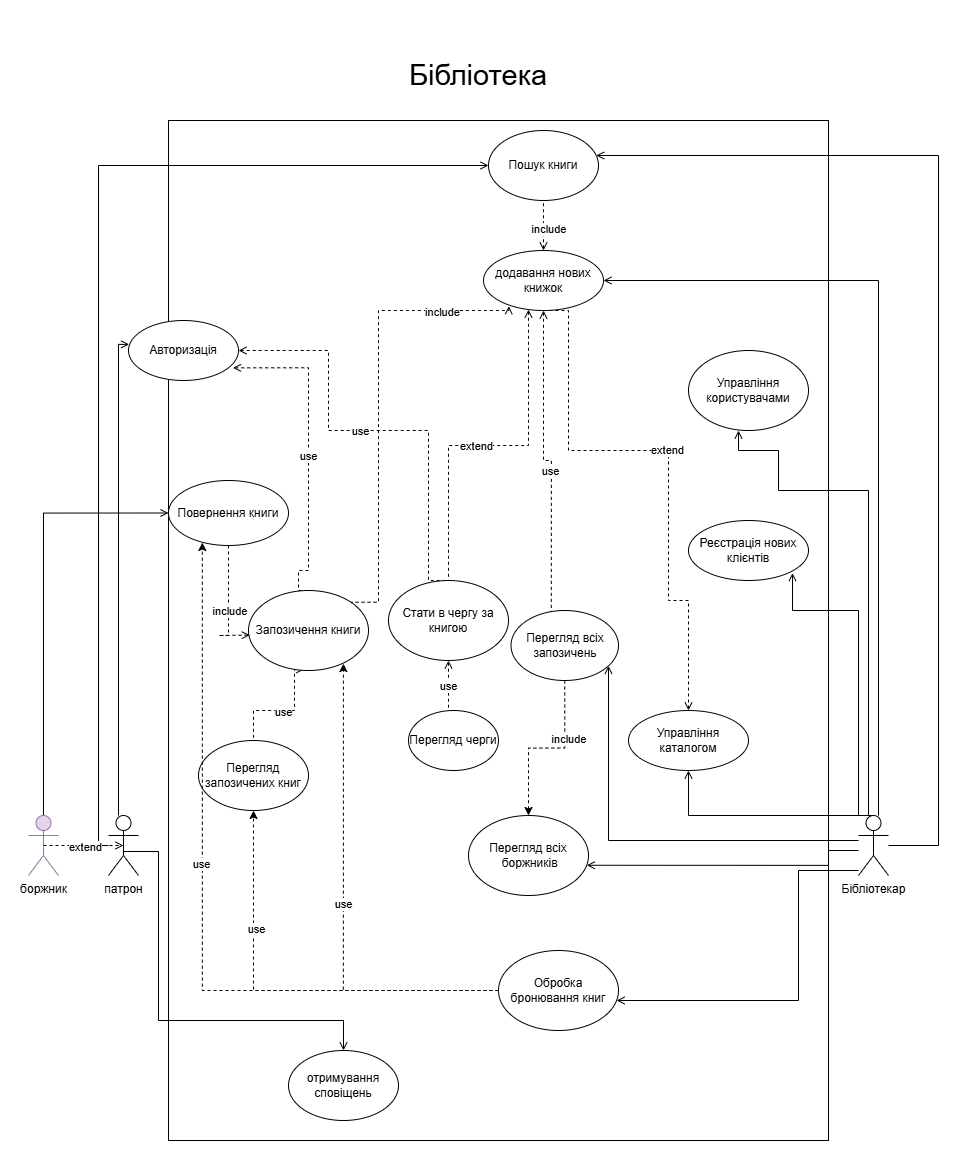

The diagram above was exported from draw.io. Its source (the exported page's mxGraphModel, read from the mxfile embedded in the PNG):
<mxGraphModel dx="2037" dy="2173" grid="1" gridSize="10" guides="1" tooltips="1" connect="1" arrows="1" fold="1" page="1" pageScale="1" pageWidth="850" pageHeight="1100" math="0" shadow="0">
  <root>
    <mxCell id="0" />
    <mxCell id="1" parent="0" />
    <mxCell id="HsxLuymKula1hNhKrP8J-5" value="" style="rounded=0;whiteSpace=wrap;html=1;" parent="1" vertex="1">
      <mxGeometry x="160" y="-290" width="660" height="1020" as="geometry" />
    </mxCell>
    <mxCell id="GjNqI5lGhZg9Z-AseWuN-35" style="edgeStyle=orthogonalEdgeStyle;rounded=0;orthogonalLoop=1;jettySize=auto;html=1;entryX=0.864;entryY=0.876;entryDx=0;entryDy=0;endArrow=open;endFill=0;entryPerimeter=0;" parent="1" source="GjNqI5lGhZg9Z-AseWuN-2" target="GjNqI5lGhZg9Z-AseWuN-34" edge="1">
      <mxGeometry relative="1" as="geometry">
        <mxPoint x="730" y="145" as="targetPoint" />
        <Array as="points">
          <mxPoint x="850" y="200" />
          <mxPoint x="784" y="200" />
          <mxPoint x="784" y="163" />
        </Array>
        <mxPoint x="862.5" y="386" as="sourcePoint" />
      </mxGeometry>
    </mxCell>
    <mxCell id="GjNqI5lGhZg9Z-AseWuN-46" value="use" style="edgeStyle=orthogonalEdgeStyle;rounded=0;orthogonalLoop=1;jettySize=auto;html=1;entryX=0.5;entryY=0;entryDx=0;entryDy=0;exitX=0.95;exitY=0.789;exitDx=0;exitDy=0;endArrow=none;endFill=0;exitPerimeter=0;startArrow=open;startFill=0;dashed=1;" parent="1" source="GjNqI5lGhZg9Z-AseWuN-38" target="GjNqI5lGhZg9Z-AseWuN-45" edge="1">
      <mxGeometry x="0.029" relative="1" as="geometry">
        <Array as="points">
          <mxPoint x="300" y="-43" />
          <mxPoint x="300" y="160" />
          <mxPoint x="290" y="160" />
        </Array>
        <mxPoint x="310" y="-10" as="sourcePoint" />
        <mxPoint x="240" y="250" as="targetPoint" />
        <mxPoint as="offset" />
      </mxGeometry>
    </mxCell>
    <mxCell id="GjNqI5lGhZg9Z-AseWuN-49" style="edgeStyle=orthogonalEdgeStyle;rounded=0;orthogonalLoop=1;jettySize=auto;html=1;endArrow=none;endFill=0;entryX=0.5;entryY=0;entryDx=0;entryDy=0;startArrow=open;startFill=0;dashed=1;" parent="1" source="GjNqI5lGhZg9Z-AseWuN-38" target="GjNqI5lGhZg9Z-AseWuN-50" edge="1">
      <mxGeometry relative="1" as="geometry">
        <mxPoint x="340" y="450" as="targetPoint" />
        <mxPoint x="407.8399999999999" y="107.36000000000001" as="sourcePoint" />
        <Array as="points">
          <mxPoint x="320" y="-60" />
          <mxPoint x="320" y="20" />
          <mxPoint x="420" y="20" />
        </Array>
      </mxGeometry>
    </mxCell>
    <mxCell id="GcuNMAIIVRMwJ8Ae6-gA-3" value="use" style="edgeLabel;html=1;align=center;verticalAlign=middle;resizable=0;points=[];" parent="GjNqI5lGhZg9Z-AseWuN-49" connectable="0" vertex="1">
      <mxGeometry x="-0.087" relative="1" as="geometry">
        <mxPoint as="offset" />
      </mxGeometry>
    </mxCell>
    <mxCell id="GjNqI5lGhZg9Z-AseWuN-60" style="edgeStyle=orthogonalEdgeStyle;rounded=0;orthogonalLoop=1;jettySize=auto;html=1;endArrow=open;endFill=0;entryX=0.5;entryY=0;entryDx=0;entryDy=0;exitX=0.5;exitY=0.5;exitDx=0;exitDy=0;exitPerimeter=0;" parent="1" target="GjNqI5lGhZg9Z-AseWuN-61" edge="1">
      <mxGeometry relative="1" as="geometry">
        <mxPoint x="138.61000000000007" y="600.0000000000002" as="targetPoint" />
        <mxPoint x="114.99000000000005" y="435.98" as="sourcePoint" />
        <Array as="points">
          <mxPoint x="115" y="441" />
          <mxPoint x="150" y="441" />
          <mxPoint x="150" y="610" />
        </Array>
      </mxGeometry>
    </mxCell>
    <mxCell id="GcuNMAIIVRMwJ8Ae6-gA-2" style="edgeStyle=orthogonalEdgeStyle;rounded=0;orthogonalLoop=1;jettySize=auto;html=1;entryX=0.006;entryY=0.398;entryDx=0;entryDy=0;endArrow=open;endFill=0;entryPerimeter=0;" parent="1" source="GjNqI5lGhZg9Z-AseWuN-1" target="GjNqI5lGhZg9Z-AseWuN-38" edge="1">
      <mxGeometry relative="1" as="geometry">
        <Array as="points">
          <mxPoint x="110" y="-66" />
        </Array>
      </mxGeometry>
    </mxCell>
    <mxCell id="XeYOF2eVuJaSzOYEognx-3" style="edgeStyle=orthogonalEdgeStyle;rounded=0;orthogonalLoop=1;jettySize=auto;html=1;entryX=0;entryY=0.5;entryDx=0;entryDy=0;startArrow=none;startFill=0;endArrow=open;endFill=0;" parent="1" source="GjNqI5lGhZg9Z-AseWuN-1" target="GjNqI5lGhZg9Z-AseWuN-25" edge="1">
      <mxGeometry relative="1" as="geometry">
        <Array as="points">
          <mxPoint x="90" y="435" />
          <mxPoint x="90" y="-245" />
        </Array>
      </mxGeometry>
    </mxCell>
    <mxCell id="GjNqI5lGhZg9Z-AseWuN-1" value="патрон" style="shape=umlActor;verticalLabelPosition=bottom;verticalAlign=top;html=1;outlineConnect=0;" parent="1" vertex="1">
      <mxGeometry x="100" y="405" width="30" height="60" as="geometry" />
    </mxCell>
    <mxCell id="GjNqI5lGhZg9Z-AseWuN-51" style="edgeStyle=orthogonalEdgeStyle;rounded=0;orthogonalLoop=1;jettySize=auto;html=1;endArrow=open;endFill=0;entryX=0.5;entryY=1;entryDx=0;entryDy=0;exitX=0.5;exitY=0;exitDx=0;exitDy=0;exitPerimeter=0;" parent="1" source="GjNqI5lGhZg9Z-AseWuN-2" target="GjNqI5lGhZg9Z-AseWuN-52" edge="1">
      <mxGeometry relative="1" as="geometry">
        <mxPoint x="690" y="180" as="targetPoint" />
        <mxPoint x="849.9999999999995" y="395.0588235294117" as="sourcePoint" />
        <Array as="points">
          <mxPoint x="680" y="405" />
        </Array>
      </mxGeometry>
    </mxCell>
    <mxCell id="GjNqI5lGhZg9Z-AseWuN-53" style="edgeStyle=orthogonalEdgeStyle;rounded=0;orthogonalLoop=1;jettySize=auto;html=1;endArrow=open;endFill=0;entryX=0.5;entryY=1;entryDx=0;entryDy=0;" parent="1" edge="1">
      <mxGeometry relative="1" as="geometry">
        <mxPoint x="730" y="20" as="targetPoint" />
        <Array as="points">
          <mxPoint x="860" y="80" />
          <mxPoint x="770" y="80" />
          <mxPoint x="770" y="40" />
          <mxPoint x="730" y="40" />
        </Array>
        <mxPoint x="860.014492753623" y="405" as="sourcePoint" />
      </mxGeometry>
    </mxCell>
    <mxCell id="GjNqI5lGhZg9Z-AseWuN-55" style="edgeStyle=orthogonalEdgeStyle;rounded=0;orthogonalLoop=1;jettySize=auto;html=1;endArrow=open;endFill=0;" parent="1" source="GjNqI5lGhZg9Z-AseWuN-2" target="GjNqI5lGhZg9Z-AseWuN-56" edge="1">
      <mxGeometry relative="1" as="geometry">
        <mxPoint x="650" y="480" as="targetPoint" />
        <Array as="points">
          <mxPoint x="600" y="430" />
        </Array>
      </mxGeometry>
    </mxCell>
    <mxCell id="HsxLuymKula1hNhKrP8J-14" style="edgeStyle=orthogonalEdgeStyle;rounded=0;orthogonalLoop=1;jettySize=auto;html=1;endArrow=open;endFill=0;startArrow=none;startFill=0;" parent="1" source="GjNqI5lGhZg9Z-AseWuN-2" target="HsxLuymKula1hNhKrP8J-15" edge="1">
      <mxGeometry relative="1" as="geometry">
        <mxPoint x="809.9999999999995" y="580" as="targetPoint" />
        <mxPoint x="850" y="470" as="sourcePoint" />
        <Array as="points">
          <mxPoint x="790" y="460" />
          <mxPoint x="790" y="590" />
        </Array>
      </mxGeometry>
    </mxCell>
    <mxCell id="HEVCSdOaCq3L4cU16rHr-1" style="edgeStyle=orthogonalEdgeStyle;rounded=0;orthogonalLoop=1;jettySize=auto;html=1;entryX=1;entryY=0.5;entryDx=0;entryDy=0;endArrow=open;endFill=0;" edge="1" parent="1" source="GjNqI5lGhZg9Z-AseWuN-2" target="nKOUYWXWyibEI6kPI1or-3">
      <mxGeometry relative="1" as="geometry">
        <Array as="points">
          <mxPoint x="870" y="-130" />
        </Array>
      </mxGeometry>
    </mxCell>
    <mxCell id="GjNqI5lGhZg9Z-AseWuN-2" value="Бібліотекар" style="shape=umlActor;verticalLabelPosition=bottom;verticalAlign=top;html=1;outlineConnect=0;" parent="1" vertex="1">
      <mxGeometry x="850" y="405" width="30" height="60" as="geometry" />
    </mxCell>
    <mxCell id="XeYOF2eVuJaSzOYEognx-6" style="edgeStyle=orthogonalEdgeStyle;rounded=0;orthogonalLoop=1;jettySize=auto;html=1;endArrow=none;endFill=0;startArrow=open;startFill=0;" parent="1" source="GjNqI5lGhZg9Z-AseWuN-25" target="GjNqI5lGhZg9Z-AseWuN-2" edge="1">
      <mxGeometry relative="1" as="geometry">
        <Array as="points">
          <mxPoint x="930" y="-255" />
          <mxPoint x="930" y="435" />
        </Array>
      </mxGeometry>
    </mxCell>
    <mxCell id="GjNqI5lGhZg9Z-AseWuN-25" value="Пошук книги" style="ellipse;whiteSpace=wrap;html=1;" parent="1" vertex="1">
      <mxGeometry x="480" y="-280" width="110" height="70" as="geometry" />
    </mxCell>
    <mxCell id="GjNqI5lGhZg9Z-AseWuN-59" style="edgeStyle=orthogonalEdgeStyle;rounded=0;orthogonalLoop=1;jettySize=auto;html=1;entryX=0.5;entryY=0;entryDx=0;entryDy=0;endArrow=none;endFill=0;exitX=0.465;exitY=0.986;exitDx=0;exitDy=0;exitPerimeter=0;dashed=1;startArrow=open;startFill=0;" parent="1" source="GjNqI5lGhZg9Z-AseWuN-45" target="GjNqI5lGhZg9Z-AseWuN-41" edge="1">
      <mxGeometry relative="1" as="geometry">
        <Array as="points">
          <mxPoint x="286" y="300" />
          <mxPoint x="245" y="300" />
        </Array>
      </mxGeometry>
    </mxCell>
    <mxCell id="GcuNMAIIVRMwJ8Ae6-gA-4" value="use" style="edgeLabel;html=1;align=center;verticalAlign=middle;resizable=0;points=[];" parent="GjNqI5lGhZg9Z-AseWuN-59" connectable="0" vertex="1">
      <mxGeometry x="0.0291" y="1" relative="1" as="geometry">
        <mxPoint as="offset" />
      </mxGeometry>
    </mxCell>
    <mxCell id="GjNqI5lGhZg9Z-AseWuN-34" value="&lt;div&gt;Реєстрація нових клієнтів&lt;/div&gt;" style="ellipse;whiteSpace=wrap;html=1;" parent="1" vertex="1">
      <mxGeometry x="680" y="110" width="120" height="60" as="geometry" />
    </mxCell>
    <mxCell id="GjNqI5lGhZg9Z-AseWuN-38" value="Авторизація" style="ellipse;whiteSpace=wrap;html=1;" parent="1" vertex="1">
      <mxGeometry x="120" y="-90" width="110" height="60" as="geometry" />
    </mxCell>
    <mxCell id="GjNqI5lGhZg9Z-AseWuN-41" value="Перегляд запозичених книг" style="ellipse;whiteSpace=wrap;html=1;" parent="1" vertex="1">
      <mxGeometry x="190" y="330" width="110" height="70" as="geometry" />
    </mxCell>
    <mxCell id="GjNqI5lGhZg9Z-AseWuN-45" value="Запозичення книги" style="ellipse;whiteSpace=wrap;html=1;" parent="1" vertex="1">
      <mxGeometry x="240" y="180" width="120" height="80" as="geometry" />
    </mxCell>
    <mxCell id="GjNqI5lGhZg9Z-AseWuN-58" value="&amp;nbsp;include" style="edgeStyle=orthogonalEdgeStyle;rounded=0;orthogonalLoop=1;jettySize=auto;html=1;endArrow=open;endFill=0;exitX=0.5;exitY=1;exitDx=0;exitDy=0;startArrow=none;startFill=0;entryX=0.011;entryY=0.557;entryDx=0;entryDy=0;entryPerimeter=0;dashed=1;" parent="1" source="GjNqI5lGhZg9Z-AseWuN-48" target="GjNqI5lGhZg9Z-AseWuN-45" edge="1">
      <mxGeometry relative="1" as="geometry">
        <mxPoint x="290" y="20" as="targetPoint" />
        <Array as="points">
          <mxPoint x="210" y="225" />
          <mxPoint x="220" y="225" />
        </Array>
        <mxPoint x="222.0000000000001" y="80.00000000000023" as="sourcePoint" />
      </mxGeometry>
    </mxCell>
    <mxCell id="GjNqI5lGhZg9Z-AseWuN-48" value="Повернення книги" style="ellipse;whiteSpace=wrap;html=1;" parent="1" vertex="1">
      <mxGeometry x="160" y="70" width="120" height="65" as="geometry" />
    </mxCell>
    <mxCell id="GjNqI5lGhZg9Z-AseWuN-66" value="use" style="edgeStyle=orthogonalEdgeStyle;rounded=0;orthogonalLoop=1;jettySize=auto;html=1;endArrow=none;endFill=0;dashed=1;startArrow=open;startFill=0;" parent="1" source="GjNqI5lGhZg9Z-AseWuN-50" target="GjNqI5lGhZg9Z-AseWuN-67" edge="1">
      <mxGeometry relative="1" as="geometry">
        <mxPoint x="320" y="530" as="targetPoint" />
        <Array as="points">
          <mxPoint x="420" y="340" />
          <mxPoint x="420" y="340" />
        </Array>
      </mxGeometry>
    </mxCell>
    <mxCell id="GjNqI5lGhZg9Z-AseWuN-50" value="Стати в чергу за книгою" style="ellipse;whiteSpace=wrap;html=1;" parent="1" vertex="1">
      <mxGeometry x="380" y="170" width="120" height="80" as="geometry" />
    </mxCell>
    <mxCell id="GjNqI5lGhZg9Z-AseWuN-52" value="Управління каталогом" style="ellipse;whiteSpace=wrap;html=1;" parent="1" vertex="1">
      <mxGeometry x="620" y="300" width="120" height="60" as="geometry" />
    </mxCell>
    <mxCell id="GjNqI5lGhZg9Z-AseWuN-54" value="Управління користувачами" style="ellipse;whiteSpace=wrap;html=1;" parent="1" vertex="1">
      <mxGeometry x="680" y="-60" width="120" height="80" as="geometry" />
    </mxCell>
    <mxCell id="XeYOF2eVuJaSzOYEognx-4" style="edgeStyle=orthogonalEdgeStyle;rounded=0;orthogonalLoop=1;jettySize=auto;html=1;entryX=0.5;entryY=0;entryDx=0;entryDy=0;dashed=1;" parent="1" source="GjNqI5lGhZg9Z-AseWuN-56" target="GjNqI5lGhZg9Z-AseWuN-64" edge="1">
      <mxGeometry relative="1" as="geometry" />
    </mxCell>
    <mxCell id="XeYOF2eVuJaSzOYEognx-11" value="&amp;nbsp;include" style="edgeLabel;html=1;align=center;verticalAlign=middle;resizable=0;points=[];" parent="XeYOF2eVuJaSzOYEognx-4" connectable="0" vertex="1">
      <mxGeometry x="-0.312" y="2" relative="1" as="geometry">
        <mxPoint as="offset" />
      </mxGeometry>
    </mxCell>
    <mxCell id="GjNqI5lGhZg9Z-AseWuN-56" value="Перегляд всіх запозичень" style="ellipse;whiteSpace=wrap;html=1;" parent="1" vertex="1">
      <mxGeometry x="502.5" y="200" width="107.5" height="70" as="geometry" />
    </mxCell>
    <mxCell id="GjNqI5lGhZg9Z-AseWuN-61" value="отримування сповіщень" style="ellipse;whiteSpace=wrap;html=1;" parent="1" vertex="1">
      <mxGeometry x="280" y="640" width="110" height="70" as="geometry" />
    </mxCell>
    <mxCell id="GjNqI5lGhZg9Z-AseWuN-64" value="Перегляд всіх&lt;br&gt;&amp;nbsp;боржників" style="ellipse;whiteSpace=wrap;html=1;" parent="1" vertex="1">
      <mxGeometry x="460" y="405" width="120" height="80" as="geometry" />
    </mxCell>
    <mxCell id="GjNqI5lGhZg9Z-AseWuN-67" value="Перегляд черги" style="ellipse;whiteSpace=wrap;html=1;" parent="1" vertex="1">
      <mxGeometry x="400" y="300" width="90" height="60" as="geometry" />
    </mxCell>
    <mxCell id="HsxLuymKula1hNhKrP8J-10" value="&lt;font style=&quot;font-size: 29px;&quot;&gt;Бібліотека&lt;/font&gt;" style="text;html=1;whiteSpace=wrap;strokeColor=none;fillColor=none;align=center;verticalAlign=middle;rounded=0;" parent="1" vertex="1">
      <mxGeometry x="360" y="-390" width="220" height="110" as="geometry" />
    </mxCell>
    <mxCell id="XeYOF2eVuJaSzOYEognx-12" style="edgeStyle=orthogonalEdgeStyle;rounded=0;orthogonalLoop=1;jettySize=auto;html=1;entryX=0.5;entryY=1;entryDx=0;entryDy=0;dashed=1;" parent="1" source="HsxLuymKula1hNhKrP8J-15" target="GjNqI5lGhZg9Z-AseWuN-41" edge="1">
      <mxGeometry relative="1" as="geometry" />
    </mxCell>
    <mxCell id="XeYOF2eVuJaSzOYEognx-16" value="use" style="edgeLabel;html=1;align=center;verticalAlign=middle;resizable=0;points=[];" parent="XeYOF2eVuJaSzOYEognx-12" connectable="0" vertex="1">
      <mxGeometry x="0.4486" y="-2" relative="1" as="geometry">
        <mxPoint as="offset" />
      </mxGeometry>
    </mxCell>
    <mxCell id="HsxLuymKula1hNhKrP8J-15" value="Обробка бронювання книг" style="ellipse;whiteSpace=wrap;html=1;" parent="1" vertex="1">
      <mxGeometry x="489.99999999999955" y="540" width="120" height="80" as="geometry" />
    </mxCell>
    <mxCell id="nKOUYWXWyibEI6kPI1or-4" style="edgeStyle=orthogonalEdgeStyle;rounded=0;orthogonalLoop=1;jettySize=auto;html=1;exitX=0.5;exitY=1;exitDx=0;exitDy=0;entryX=0.5;entryY=0;entryDx=0;entryDy=0;endArrow=open;endFill=0;startArrow=none;startFill=0;dashed=1;" parent="1" source="nKOUYWXWyibEI6kPI1or-3" target="GjNqI5lGhZg9Z-AseWuN-52" edge="1">
      <mxGeometry relative="1" as="geometry">
        <Array as="points">
          <mxPoint x="560" y="-100" />
          <mxPoint x="560" y="40" />
          <mxPoint x="660" y="40" />
          <mxPoint x="660" y="190" />
        </Array>
      </mxGeometry>
    </mxCell>
    <mxCell id="nKOUYWXWyibEI6kPI1or-5" value="extend" style="edgeLabel;html=1;align=center;verticalAlign=middle;resizable=0;points=[];" parent="nKOUYWXWyibEI6kPI1or-4" connectable="0" vertex="1">
      <mxGeometry x="-0.0333" y="1" relative="1" as="geometry">
        <mxPoint as="offset" />
      </mxGeometry>
    </mxCell>
    <mxCell id="XeYOF2eVuJaSzOYEognx-1" style="edgeStyle=orthogonalEdgeStyle;rounded=0;orthogonalLoop=1;jettySize=auto;html=1;entryX=0.5;entryY=1;entryDx=0;entryDy=0;dashed=1;endArrow=none;endFill=0;startArrow=open;startFill=0;" parent="1" source="nKOUYWXWyibEI6kPI1or-3" target="GjNqI5lGhZg9Z-AseWuN-25" edge="1">
      <mxGeometry relative="1" as="geometry" />
    </mxCell>
    <mxCell id="XeYOF2eVuJaSzOYEognx-2" value="&amp;nbsp;include" style="edgeLabel;html=1;align=center;verticalAlign=middle;resizable=0;points=[];" parent="XeYOF2eVuJaSzOYEognx-1" connectable="0" vertex="1">
      <mxGeometry x="-0.1208" y="-3" relative="1" as="geometry">
        <mxPoint as="offset" />
      </mxGeometry>
    </mxCell>
    <mxCell id="XeYOF2eVuJaSzOYEognx-7" style="edgeStyle=orthogonalEdgeStyle;rounded=0;orthogonalLoop=1;jettySize=auto;html=1;entryX=1;entryY=0;entryDx=0;entryDy=0;exitX=0.211;exitY=0.928;exitDx=0;exitDy=0;exitPerimeter=0;dashed=1;endArrow=none;endFill=0;startArrow=open;startFill=0;" parent="1" source="nKOUYWXWyibEI6kPI1or-3" target="GjNqI5lGhZg9Z-AseWuN-45" edge="1">
      <mxGeometry relative="1" as="geometry">
        <Array as="points">
          <mxPoint x="500" y="-100" />
          <mxPoint x="370" y="-100" />
          <mxPoint x="370" y="192" />
        </Array>
      </mxGeometry>
    </mxCell>
    <mxCell id="dMzSHuMwFjqQV3_UiiSK-3" value="&lt;div&gt;include&lt;/div&gt;" style="edgeLabel;html=1;align=center;verticalAlign=middle;resizable=0;points=[];" parent="XeYOF2eVuJaSzOYEognx-7" connectable="0" vertex="1">
      <mxGeometry x="-0.6844" y="1" relative="1" as="geometry">
        <mxPoint as="offset" />
      </mxGeometry>
    </mxCell>
    <mxCell id="XeYOF2eVuJaSzOYEognx-8" style="edgeStyle=orthogonalEdgeStyle;rounded=0;orthogonalLoop=1;jettySize=auto;html=1;dashed=1;endArrow=none;endFill=0;startArrow=open;startFill=0;" parent="1" source="nKOUYWXWyibEI6kPI1or-3" target="GjNqI5lGhZg9Z-AseWuN-50" edge="1">
      <mxGeometry relative="1" as="geometry">
        <Array as="points">
          <mxPoint x="520" y="35" />
          <mxPoint x="440" y="35" />
        </Array>
      </mxGeometry>
    </mxCell>
    <mxCell id="XeYOF2eVuJaSzOYEognx-9" value="extend" style="edgeLabel;html=1;align=center;verticalAlign=middle;resizable=0;points=[];" parent="XeYOF2eVuJaSzOYEognx-8" connectable="0" vertex="1">
      <mxGeometry x="0.0713" relative="1" as="geometry">
        <mxPoint as="offset" />
      </mxGeometry>
    </mxCell>
    <mxCell id="nKOUYWXWyibEI6kPI1or-3" value="&lt;div&gt;додавання нових книжок&lt;/div&gt;" style="ellipse;whiteSpace=wrap;html=1;" parent="1" vertex="1">
      <mxGeometry x="475" y="-160" width="120" height="60" as="geometry" />
    </mxCell>
    <mxCell id="GcuNMAIIVRMwJ8Ae6-gA-8" style="edgeStyle=orthogonalEdgeStyle;rounded=0;orthogonalLoop=1;jettySize=auto;html=1;endArrow=open;endFill=0;fillColor=#6a00ff;strokeColor=#000000;startArrow=none;startFill=0;exitX=0.5;exitY=0.5;exitDx=0;exitDy=0;exitPerimeter=0;entryX=0.5;entryY=0.5;entryDx=0;entryDy=0;entryPerimeter=0;dashed=1;" parent="1" source="GcuNMAIIVRMwJ8Ae6-gA-5" target="GjNqI5lGhZg9Z-AseWuN-1" edge="1">
      <mxGeometry relative="1" as="geometry" />
    </mxCell>
    <mxCell id="jRNEfnUoGfJsxYSkMAL6-1" value="&lt;div&gt;extend&lt;/div&gt;" style="edgeLabel;html=1;align=center;verticalAlign=middle;resizable=0;points=[];" parent="GcuNMAIIVRMwJ8Ae6-gA-8" connectable="0" vertex="1">
      <mxGeometry x="0.04" y="-1" relative="1" as="geometry">
        <mxPoint as="offset" />
      </mxGeometry>
    </mxCell>
    <mxCell id="jRNEfnUoGfJsxYSkMAL6-2" style="edgeStyle=orthogonalEdgeStyle;rounded=0;orthogonalLoop=1;jettySize=auto;html=1;exitX=0.5;exitY=0;exitDx=0;exitDy=0;exitPerimeter=0;entryX=0;entryY=0.5;entryDx=0;entryDy=0;endArrow=open;endFill=0;startArrow=none;startFill=0;" parent="1" source="GcuNMAIIVRMwJ8Ae6-gA-5" target="GjNqI5lGhZg9Z-AseWuN-48" edge="1">
      <mxGeometry relative="1" as="geometry" />
    </mxCell>
    <mxCell id="GcuNMAIIVRMwJ8Ae6-gA-5" value="&lt;span style=&quot;color: rgb(0, 0, 0);&quot;&gt;боржник&lt;/span&gt;" style="shape=umlActor;verticalLabelPosition=bottom;verticalAlign=top;html=1;outlineConnect=0;fillColor=#e1d5e7;strokeColor=#9673a6;" parent="1" vertex="1">
      <mxGeometry x="20" y="405" width="30" height="60" as="geometry" />
    </mxCell>
    <mxCell id="XeYOF2eVuJaSzOYEognx-5" style="edgeStyle=orthogonalEdgeStyle;rounded=0;orthogonalLoop=1;jettySize=auto;html=1;entryX=0.375;entryY=0.021;entryDx=0;entryDy=0;entryPerimeter=0;dashed=1;endArrow=none;endFill=0;startArrow=open;startFill=0;" parent="1" source="nKOUYWXWyibEI6kPI1or-3" target="GjNqI5lGhZg9Z-AseWuN-56" edge="1">
      <mxGeometry relative="1" as="geometry">
        <Array as="points">
          <mxPoint x="535" y="50" />
          <mxPoint x="543" y="50" />
        </Array>
      </mxGeometry>
    </mxCell>
    <mxCell id="XeYOF2eVuJaSzOYEognx-10" value="use" style="edgeLabel;html=1;align=center;verticalAlign=middle;resizable=0;points=[];" parent="XeYOF2eVuJaSzOYEognx-5" connectable="0" vertex="1">
      <mxGeometry x="0.0936" y="-2" relative="1" as="geometry">
        <mxPoint as="offset" />
      </mxGeometry>
    </mxCell>
    <mxCell id="XeYOF2eVuJaSzOYEognx-13" style="edgeStyle=orthogonalEdgeStyle;rounded=0;orthogonalLoop=1;jettySize=auto;html=1;entryX=0.791;entryY=0.913;entryDx=0;entryDy=0;entryPerimeter=0;dashed=1;" parent="1" source="HsxLuymKula1hNhKrP8J-15" target="GjNqI5lGhZg9Z-AseWuN-45" edge="1">
      <mxGeometry relative="1" as="geometry" />
    </mxCell>
    <mxCell id="XeYOF2eVuJaSzOYEognx-15" value="use" style="edgeLabel;html=1;align=center;verticalAlign=middle;resizable=0;points=[];" parent="XeYOF2eVuJaSzOYEognx-13" connectable="0" vertex="1">
      <mxGeometry x="0.0042" y="1" relative="1" as="geometry">
        <mxPoint as="offset" />
      </mxGeometry>
    </mxCell>
    <mxCell id="XeYOF2eVuJaSzOYEognx-14" style="edgeStyle=orthogonalEdgeStyle;rounded=0;orthogonalLoop=1;jettySize=auto;html=1;entryX=0.282;entryY=0.954;entryDx=0;entryDy=0;entryPerimeter=0;dashed=1;" parent="1" source="HsxLuymKula1hNhKrP8J-15" target="GjNqI5lGhZg9Z-AseWuN-48" edge="1">
      <mxGeometry relative="1" as="geometry" />
    </mxCell>
    <mxCell id="XeYOF2eVuJaSzOYEognx-17" value="use" style="edgeLabel;html=1;align=center;verticalAlign=middle;resizable=0;points=[];" parent="XeYOF2eVuJaSzOYEognx-14" connectable="0" vertex="1">
      <mxGeometry x="0.1363" y="2" relative="1" as="geometry">
        <mxPoint as="offset" />
      </mxGeometry>
    </mxCell>
    <mxCell id="HEVCSdOaCq3L4cU16rHr-2" style="edgeStyle=orthogonalEdgeStyle;rounded=0;orthogonalLoop=1;jettySize=auto;html=1;entryX=0.986;entryY=0.622;entryDx=0;entryDy=0;endArrow=open;endFill=0;entryPerimeter=0;" edge="1" parent="1" source="GjNqI5lGhZg9Z-AseWuN-2" target="GjNqI5lGhZg9Z-AseWuN-64">
      <mxGeometry relative="1" as="geometry">
        <Array as="points">
          <mxPoint x="820" y="440" />
          <mxPoint x="820" y="455" />
        </Array>
        <mxPoint x="850" y="440" as="sourcePoint" />
        <mxPoint x="578" y="455" as="targetPoint" />
      </mxGeometry>
    </mxCell>
  </root>
</mxGraphModel>